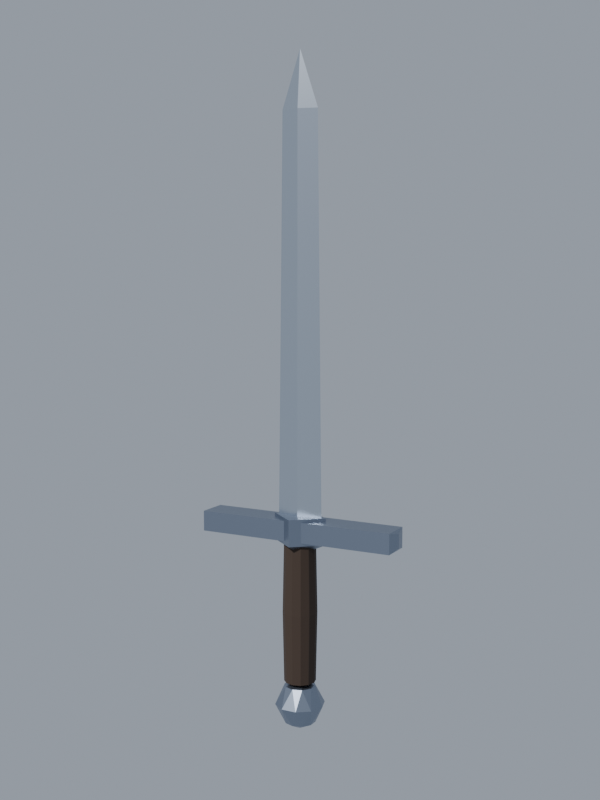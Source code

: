 # Source: epee_p1.blend  (saved by Blender 5.2.45; exported with 4.5.12 LTS)
import bpy
from mathutils import Matrix  # noqa: F401  (used for matrix-valued properties, if any)

bpy.ops.wm.read_factory_settings(use_empty=True)
scene = bpy.context.scene
scene.name = 'Scene'

# ---- materials (node trees are filled in below, after node groups)
mat_epee_lame = bpy.data.materials.new('Epee_Lame')
mat_epee_lame.use_backface_culling = True
mat_epee_garde = bpy.data.materials.new('Epee_Garde')
mat_epee_garde.use_backface_culling = True
mat_epee_poignee = bpy.data.materials.new('Epee_Poignee')
mat_epee_poignee.use_backface_culling = True

# ---- material node trees
mat_epee_lame.use_nodes = True; mat_epee_lame.node_tree.nodes.clear()
_N = mat_epee_lame.node_tree.nodes; _L = mat_epee_lame.node_tree.links
n0 = _N.new('ShaderNodeBsdfPrincipled'); n0.name = 'Principled BSDF'; n0.location = (-200, 100)
n0.inputs[0].default_value = (0.6724, 0.7305, 0.807, 1.0)
n0.inputs[1].default_value = 1.0
n0.inputs[2].default_value = 0.25
n0.inputs[10].default_value = 0.005
n1 = _N.new('ShaderNodeOutputMaterial'); n1.name = 'Material Output'; n1.location = (200, 100)
_L.new(n0.outputs[0], n1.inputs[0])
n1.is_active_output = True
mat_epee_garde.use_nodes = True; mat_epee_garde.node_tree.nodes.clear()
_N = mat_epee_garde.node_tree.nodes; _L = mat_epee_garde.node_tree.links
n0 = _N.new('ShaderNodeBsdfPrincipled'); n0.name = 'Principled BSDF'; n0.location = (-200, 100)
n0.inputs[0].default_value = (0.305, 0.3515, 0.4342, 1.0)
n0.inputs[1].default_value = 1.0
n0.inputs[2].default_value = 0.4
n0.inputs[10].default_value = 0.005
n1 = _N.new('ShaderNodeOutputMaterial'); n1.name = 'Material Output'; n1.location = (200, 100)
_L.new(n0.outputs[0], n1.inputs[0])
n1.is_active_output = True
mat_epee_poignee.use_nodes = True; mat_epee_poignee.node_tree.nodes.clear()
_N = mat_epee_poignee.node_tree.nodes; _L = mat_epee_poignee.node_tree.links
n0 = _N.new('ShaderNodeBsdfPrincipled'); n0.name = 'Principled BSDF'; n0.location = (-200, 100)
n0.inputs[0].default_value = (0.04231, 0.02519, 0.016, 1.0)
n0.inputs[2].default_value = 0.85
n0.inputs[10].default_value = 0.005
n1 = _N.new('ShaderNodeOutputMaterial'); n1.name = 'Material Output'; n1.location = (200, 100)
_L.new(n0.outputs[0], n1.inputs[0])
n1.is_active_output = True

# ---- world
world_ciel = bpy.data.worlds.new('Ciel'); scene.world = world_ciel
world_ciel.use_nodes = True; world_ciel.node_tree.nodes.clear()
_N = world_ciel.node_tree.nodes; _L = world_ciel.node_tree.links
n0 = _N.new('ShaderNodeBackground'); n0.name = 'Background'; n0.location = (-200, 100)
n0.inputs[0].default_value = (0.32, 0.36, 0.42, 1.0)
n1 = _N.new('ShaderNodeOutputWorld'); n1.name = 'World Output'; n1.location = (200, 100)
_L.new(n0.outputs[0], n1.inputs[0])
n1.is_active_output = True

# ---- cameras
cam_camera = bpy.data.cameras.new('Camera')

# ---- lights
light_soleil = bpy.data.lights.new('Soleil', 'SUN')
light_soleil.energy = 3.5

# ---- meshes
me_epee_p1_lame = bpy.data.meshes.new('Epee_P1_Lame')
me_epee_p1_lame.from_pydata([(0.15, 0.0, 0.62), (0.0, 0.0375, 0.62), (-0.15, 0.0, 0.62), (0.0, -0.0375, 0.62), (0.12, 0.0, 3.1), (0.0, 0.03187, 3.1), (-0.12, 0.0, 3.1), (0.0, -0.03187, 3.1), (0.0, 0.0, 3.45)], [], [(3, 2, 1), (3, 1, 0), (1, 5, 0), (5, 4, 0), (4, 7, 0), (7, 3, 0), (7, 2, 3), (2, 5, 1), (8, 4, 5), (2, 6, 5), (6, 8, 5), (8, 7, 4), (8, 6, 7), (6, 2, 7)])
_uv = me_epee_p1_lame.uv_layers.new(name='UVMap')
_uv.uv.foreach_set('vector', [0.0, -0.01875, -0.075, 0.0, 0.0, 0.01875, 0.0, -0.01875, 0.0, 0.01875, 0.075, 0.0, 0.0, 0.31, 0.0, 1.55, 0.075, 0.31, 0.0, 1.55, 0.06, 1.55, 0.075, 0.31, 0.06, 1.55, 0.0, 1.55, 0.075, 0.31, 0.0, 1.55, 0.0, 0.31, 0.075, 0.31, 0.0, 1.55, -0.075, 0.31, 0.0, 0.31, -0.075, 0.31, 0.0, 1.55, 0.0, 0.31, 0.0, 1.725, 0.06, 1.55, 0.0, 1.55, -0.075, 0.31, -0.06, 1.55, 0.0, 1.55, -0.06, 1.55, 0.0, 1.725, 0.0, 1.55, 0.0, 1.725, 0.0, 1.55, 0.06, 1.55, 0.0, 1.725, -0.06, 1.55, 0.0, 1.55, -0.06, 1.55, -0.075, 0.31, 0.0, 1.55])
me_epee_p1_lame.materials.append(mat_epee_lame)
me_epee_p1_lame.update()
me_epee_p1_garde = bpy.data.meshes.new('Epee_P1_Garde')
me_epee_p1_garde.from_pydata([(0.65, 0.1, 0.47), (0.65, 0.1, 0.6), (0.65, -0.1, 0.47), (0.65, -0.1, 0.6), (-0.65, 0.1, 0.47), (-0.65, 0.1, 0.6), (-0.65, -0.1, 0.47), (-0.65, -0.1, 0.6), (0.0, -0.15, 0.62), (0.0, -0.15, 0.45), (0.0, 0.15, 0.62), (0.0, 0.15, 0.45), (-0.18, 0.0, 0.62), (-0.18, 0.0, 0.45), (0.18, 0.0, 0.62), (0.18, 0.0, 0.45), (0.67, 0.0, 0.49), (0.67, 0.0, 0.58), (-0.67, 0.0, 0.49), (-0.67, 0.0, 0.58), (0.0, 0.0, 0.37), (0.16, 0.0, -0.6), (0.1294, 0.09405, -0.6), (0.04944, 0.1522, -0.6), (-0.04944, 0.1522, -0.6), (-0.1294, 0.09405, -0.6), (-0.16, 1.959e-17, -0.6), (-0.1294, -0.09405, -0.6), (-0.04944, -0.1522, -0.6), (0.04944, -0.1522, -0.6), (0.1294, -0.09405, -0.6), (0.09553, 0.02955, -0.48), (0.05992, 0.08006, -0.48), (0.001416, 0.09999, -0.48), (-0.05763, 0.08173, -0.48), (-0.09466, 0.03225, -0.48), (-0.09553, -0.02955, -0.48), (-0.05992, -0.08006, -0.48), (-0.001416, -0.09999, -0.48), (0.05763, -0.08173, -0.48), (0.09466, -0.03225, -0.48), (0.09553, 0.02955, -0.72), (0.05992, 0.08006, -0.72), (0.001416, 0.09999, -0.72), (-0.05763, 0.08173, -0.72), (-0.09466, 0.03225, -0.72), (-0.09553, -0.02955, -0.72), (-0.05992, -0.08006, -0.72), (-0.001416, -0.09999, -0.72), (0.05763, -0.08173, -0.72), (0.09466, -0.03225, -0.72), (0.0, 0.0, -0.44), (0.0, 0.0, -0.77)], [], [(3, 17, 1), (17, 16, 0), (17, 0, 1), (0, 4, 5), (0, 5, 1), (5, 7, 3), (5, 3, 1), (2, 16, 17), (2, 17, 3), (7, 6, 2), (7, 2, 3), (16, 2, 0), (2, 6, 4), (2, 4, 0), (4, 18, 19), (4, 19, 5), (19, 7, 5), (19, 18, 6), (19, 6, 7), (6, 18, 4), (11, 13, 12), (11, 12, 10), (12, 8, 14), (12, 14, 10), (14, 15, 11), (14, 11, 10), (15, 20, 11), (20, 13, 11), (13, 9, 8), (13, 8, 12), (8, 9, 15), (8, 15, 14), (9, 20, 15), (9, 13, 20), (30, 50, 21), (50, 41, 21), (41, 22, 21), (22, 31, 21), (31, 40, 21), (40, 30, 21), (29, 49, 30), (49, 50, 30), (40, 39, 30), (39, 29, 30), (49, 52, 50), (52, 41, 50), (52, 42, 41), (42, 22, 41), (42, 23, 22), (23, 32, 22), (32, 31, 22), (51, 40, 31), (32, 51, 31), (51, 39, 40), (39, 38, 29), (38, 28, 29), (28, 48, 29), (48, 49, 29), (48, 52, 49), (51, 38, 39), (46, 45, 52), (45, 44, 52), (44, 43, 52), (43, 42, 52), (48, 47, 52), (47, 46, 52), (43, 23, 42), (33, 32, 23), (43, 24, 23), (24, 33, 23), (33, 51, 32), (33, 34, 51), (34, 35, 51), (35, 36, 51), (36, 37, 51), (37, 38, 51), (37, 28, 38), (27, 47, 28), (47, 48, 28), (37, 27, 28), (47, 27, 46), (27, 26, 46), (26, 45, 46), (26, 25, 45), (25, 44, 45), (25, 24, 44), (24, 43, 44), (24, 34, 33), (25, 34, 24), (25, 35, 34), (25, 26, 35), (26, 36, 35), (26, 27, 36), (27, 37, 36)])
_uv = me_epee_p1_garde.uv_layers.new(name='UVMap')
_uv.uv.foreach_set('vector', [-0.05, 0.3, 0.0, 0.29, 0.05, 0.3, 0.0, 0.29, 0.0, 0.245, 0.05, 0.235, 0.0, 0.29, 0.05, 0.235, 0.05, 0.3, 0.325, 0.235, -0.325, 0.235, -0.325, 0.3, 0.325, 0.235, -0.325, 0.3, 0.325, 0.3, -0.325, 0.05, -0.325, -0.05, 0.325, -0.05, -0.325, 0.05, 0.325, -0.05, 0.325, 0.05, -0.05, 0.235, 0.0, 0.245, 0.0, 0.29, -0.05, 0.235, 0.0, 0.29, -0.05, 0.3, -0.325, 0.3, -0.325, 0.235, 0.325, 0.235, -0.325, 0.3, 0.325, 0.235, 0.325, 0.3, 0.335, 0.0, 0.325, -0.05, 0.325, 0.05, 0.325, -0.05, -0.325, -0.05, -0.325, 0.05, 0.325, -0.05, -0.325, 0.05, 0.325, 0.05, 0.05, 0.235, 0.0, 0.245, 0.0, 0.29, 0.05, 0.235, 0.0, 0.29, 0.05, 0.3, 0.0, 0.29, -0.05, 0.3, 0.05, 0.3, 0.0, 0.29, 0.0, 0.245, -0.05, 0.235, 0.0, 0.29, -0.05, 0.235, -0.05, 0.3, -0.325, -0.05, -0.335, 0.0, -0.325, 0.05, 0.0, 0.225, -0.09, 0.225, -0.09, 0.31, 0.0, 0.225, -0.09, 0.31, 0.0, 0.31, -0.09, 0.0, 0.0, -0.075, 0.09, 0.0, -0.09, 0.0, 0.09, 0.0, 0.0, 0.075, 0.09, 0.31, 0.09, 0.225, 0.0, 0.225, 0.09, 0.31, 0.0, 0.225, 0.0, 0.31, 0.09, 0.0, 0.0, 0.0, 0.0, 0.075, 0.0, 0.0, -0.09, 0.0, 0.0, 0.075, -0.09, 0.225, 0.0, 0.225, 0.0, 0.31, -0.09, 0.225, 0.0, 0.31, -0.09, 0.31, 0.0, 0.31, 0.0, 0.225, 0.09, 0.225, 0.0, 0.31, 0.09, 0.225, 0.09, 0.31, 0.0, -0.075, 0.0, 0.0, 0.09, 0.0, 0.0, -0.075, -0.09, 0.0, 0.0, 0.0, -0.04702, -0.3, -0.01612, -0.36, 0.0, -0.3, -0.01612, -0.36, 0.01478, -0.36, 0.0, -0.3, 0.01478, -0.36, 0.04702, -0.3, 0.0, -0.3, 0.04702, -0.3, 0.01478, -0.24, 0.0, -0.3, 0.01478, -0.24, -0.01612, -0.24, 0.0, -0.3, -0.01612, -0.24, -0.04702, -0.3, 0.0, -0.3, 0.02472, -0.3, 0.02881, -0.36, 0.06472, -0.3, -0.04086, -0.36, -0.01612, -0.36, -0.04702, -0.3, -0.01612, -0.24, -0.04086, -0.24, -0.04702, -0.3, 0.02881, -0.24, 0.02472, -0.3, 0.06472, -0.3, 0.02881, -0.04086, 0.0, 0.0, 0.04733, -0.01612, 0.0, 0.0, 0.04777, 0.01478, 0.04733, -0.01612, 0.0, 0.0, 0.02996, 0.04003, 0.04777, 0.01478, 0.04003, -0.36, 0.04702, -0.3, 0.01478, -0.36, 0.02996, -0.36, 0.02472, -0.3, 0.06472, -0.3, 0.02472, -0.3, 0.02996, -0.24, 0.06472, -0.3, 0.04003, -0.24, 0.01478, -0.24, 0.04702, -0.3, 0.0, 0.0, 0.04733, -0.01612, 0.04777, 0.01478, 0.02996, 0.04003, 0.0, 0.0, 0.04777, 0.01478, 0.0, 0.0, 0.02881, -0.04086, 0.04733, -0.01612, 0.02881, -0.24, -0.0007079, -0.24, 0.02472, -0.3, -0.0007079, -0.24, -0.02472, -0.3, 0.02472, -0.3, -0.02472, -0.3, -0.0007079, -0.36, 0.02472, -0.3, -0.0007079, -0.36, 0.02881, -0.36, 0.02472, -0.3, -0.0007079, -0.04999, 0.0, 0.0, 0.02881, -0.04086, 0.0, 0.0, -0.0007079, -0.04999, 0.02881, -0.04086, -0.04777, -0.01478, -0.04733, 0.01612, 0.0, 0.0, -0.04733, 0.01612, -0.02881, 0.04086, 0.0, 0.0, -0.02881, 0.04086, 0.0007079, 0.04999, 0.0, 0.0, 0.0007079, 0.04999, 0.02996, 0.04003, 0.0, 0.0, -0.0007079, -0.04999, -0.02996, -0.04003, 0.0, 0.0, -0.02996, -0.04003, -0.04777, -0.01478, 0.0, 0.0, 0.0007079, -0.36, 0.02472, -0.3, 0.02996, -0.36, 0.0007079, -0.24, 0.02996, -0.24, 0.02472, -0.3, 0.0007079, -0.36, -0.02472, -0.3, 0.02472, -0.3, -0.02472, -0.3, 0.0007079, -0.24, 0.02472, -0.3, 0.0007079, 0.04999, 0.0, 0.0, 0.02996, 0.04003, 0.0007079, 0.04999, -0.02881, 0.04086, 0.0, 0.0, -0.02881, 0.04086, -0.04733, 0.01612, 0.0, 0.0, -0.04733, 0.01612, -0.04777, -0.01478, 0.0, 0.0, -0.04777, -0.01478, -0.02996, -0.04003, 0.0, 0.0, -0.02996, -0.04003, -0.0007079, -0.04999, 0.0, 0.0, -0.02996, -0.24, -0.02472, -0.3, -0.0007079, -0.24, -0.06472, -0.3, -0.02996, -0.36, -0.02472, -0.3, -0.02996, -0.36, -0.0007079, -0.36, -0.02472, -0.3, -0.02996, -0.24, -0.06472, -0.3, -0.02472, -0.3, -0.04003, -0.36, -0.04702, -0.3, -0.01478, -0.36, -0.04702, -0.3, 9.797e-18, -0.3, -0.01478, -0.36, 9.797e-18, -0.3, 0.01612, -0.36, -0.01478, -0.36, 9.797e-18, -0.3, 0.04702, -0.3, 0.01612, -0.36, 0.04702, -0.3, 0.04086, -0.36, 0.01612, -0.36, -0.06472, -0.3, -0.02472, -0.3, -0.02881, -0.36, -0.02472, -0.3, 0.0007079, -0.36, -0.02881, -0.36, -0.02472, -0.3, -0.02881, -0.24, 0.0007079, -0.24, -0.06472, -0.3, -0.02881, -0.24, -0.02472, -0.3, 0.04702, -0.3, 0.01612, -0.24, 0.04086, -0.24, 0.04702, -0.3, 9.797e-18, -0.3, 0.01612, -0.24, 9.797e-18, -0.3, -0.01478, -0.24, 0.01612, -0.24, 9.797e-18, -0.3, -0.04702, -0.3, -0.01478, -0.24, -0.04702, -0.3, -0.04003, -0.24, -0.01478, -0.24])
me_epee_p1_garde.materials.append(mat_epee_garde)
me_epee_p1_garde.update()
me_epee_p1_poignee = bpy.data.meshes.new('Epee_P1_Poignee')
me_epee_p1_poignee.from_pydata([(0.1012, 0.0, -0.45), (0.08764, 0.0506, -0.45), (0.0506, 0.08764, -0.45), (6.197e-18, 0.1012, -0.45), (-0.0506, 0.08764, -0.45), (-0.08764, 0.0506, -0.45), (-0.1012, 1.239e-17, -0.45), (-0.08764, -0.0506, -0.45), (-0.0506, -0.08764, -0.45), (-1.859e-17, -0.1012, -0.45), (0.0506, -0.08764, -0.45), (0.08764, -0.0506, -0.45), (0.11, 0.0, 0.0), (0.09526, 0.055, 0.0), (0.055, 0.09526, 0.0), (6.736e-18, 0.11, 0.0), (-0.055, 0.09526, 0.0), (-0.09526, 0.055, 0.0), (-0.11, 1.347e-17, 0.0), (-0.09526, -0.055, 0.0), (-0.055, -0.09526, 0.0), (-2.021e-17, -0.11, 0.0), (0.055, -0.09526, 0.0), (0.09526, -0.055, 0.0), (0.1012, 0.0, 0.45), (0.08764, 0.0506, 0.45), (0.0506, 0.08764, 0.45), (6.197e-18, 0.1012, 0.45), (-0.0506, 0.08764, 0.45), (-0.08764, 0.0506, 0.45), (-0.1012, 1.239e-17, 0.45), (-0.08764, -0.0506, 0.45), (-0.0506, -0.08764, 0.45), (-1.859e-17, -0.1012, 0.45), (0.0506, -0.08764, 0.45), (0.08764, -0.0506, 0.45)], [], [(23, 11, 12), (11, 0, 12), (0, 1, 12), (1, 13, 12), (13, 25, 12), (25, 24, 12), (24, 35, 12), (35, 23, 12), (22, 10, 11), (22, 11, 23), (35, 34, 22), (35, 22, 23), (10, 9, 8), (10, 8, 7), (10, 7, 6), (10, 6, 5), (10, 5, 4), (10, 4, 3), (10, 3, 2), (10, 2, 1), (10, 1, 0), (10, 0, 11), (2, 14, 13), (2, 13, 1), (14, 26, 25), (14, 25, 13), (26, 27, 28), (26, 28, 29), (26, 29, 30), (26, 30, 31), (26, 31, 32), (26, 32, 33), (26, 33, 34), (26, 34, 35), (26, 35, 24), (26, 24, 25), (34, 21, 22), (21, 10, 22), (21, 9, 10), (3, 15, 2), (15, 14, 2), (15, 26, 14), (15, 27, 26), (33, 21, 34), (20, 8, 21), (8, 9, 21), (33, 32, 21), (32, 20, 21), (4, 15, 3), (28, 27, 15), (4, 16, 15), (16, 28, 15), (32, 31, 19), (32, 19, 20), (19, 7, 8), (19, 8, 20), (5, 17, 16), (5, 16, 4), (16, 17, 29), (16, 29, 28), (31, 18, 19), (18, 7, 19), (18, 6, 7), (30, 18, 31), (6, 18, 5), (18, 17, 5), (17, 18, 29), (18, 30, 29)])
_uv = me_epee_p1_poignee.uv_layers.new(name='UVMap')
_uv.uv.foreach_set('vector', [-0.0275, 0.0, -0.0253, -0.225, 0.0, 0.0, -0.0253, -0.225, 0.0, -0.225, 0.0, 0.0, 0.0, -0.225, 0.0253, -0.225, 0.0, 0.0, 0.0253, -0.225, 0.0275, 0.0, 0.0, 0.0, 0.0275, 0.0, 0.0253, 0.225, 0.0, 0.0, 0.0253, 0.225, 0.0, 0.225, 0.0, 0.0, 0.0, 0.225, -0.0253, 0.225, 0.0, 0.0, -0.0253, 0.225, -0.0275, 0.0, 0.0, 0.0, -0.04763, 0.0, -0.04382, -0.225, -0.0253, -0.225, -0.04763, 0.0, -0.0253, -0.225, -0.0275, 0.0, -0.0253, 0.225, -0.04382, 0.225, -0.04763, 0.0, -0.0253, 0.225, -0.04763, 0.0, -0.0275, 0.0, 0.0253, -0.04382, -9.295e-18, -0.0506, -0.0253, -0.04382, 0.0253, -0.04382, -0.0253, -0.04382, -0.04382, -0.0253, 0.0253, -0.04382, -0.04382, -0.0253, -0.0506, 6.197e-18, 0.0253, -0.04382, -0.0506, 6.197e-18, -0.04382, 0.0253, 0.0253, -0.04382, -0.04382, 0.0253, -0.0253, 0.04382, 0.0253, -0.04382, -0.0253, 0.04382, 3.098e-18, 0.0506, 0.0253, -0.04382, 3.098e-18, 0.0506, 0.0253, 0.04382, 0.0253, -0.04382, 0.0253, 0.04382, 0.04382, 0.0253, 0.0253, -0.04382, 0.04382, 0.0253, 0.0506, 0.0, 0.0253, -0.04382, 0.0506, 0.0, 0.04382, -0.0253, 0.04382, -0.225, 0.04763, 0.0, 0.0275, 0.0, 0.0253, -0.225, 0.04763, 0.0, 0.04382, -0.225, 0.04763, 0.0, 0.04382, 0.225, 0.0253, 0.225, 0.04763, 0.0, 0.0253, 0.225, 0.0275, 0.0, 0.0253, 0.04382, 3.098e-18, 0.0506, -0.0253, 0.04382, 0.0253, 0.04382, -0.0253, 0.04382, -0.04382, 0.0253, 0.0253, 0.04382, -0.04382, 0.0253, -0.0506, 6.197e-18, 0.0253, 0.04382, -0.0506, 6.197e-18, -0.04382, -0.0253, 0.0253, 0.04382, -0.04382, -0.0253, -0.0253, -0.04382, 0.0253, 0.04382, -0.0253, -0.04382, -9.295e-18, -0.0506, 0.0253, 0.04382, -9.295e-18, -0.0506, 0.0253, -0.04382, 0.0253, 0.04382, 0.0253, -0.04382, 0.04382, -0.0253, 0.0253, 0.04382, 0.04382, -0.0253, 0.0506, 0.0, 0.0253, 0.04382, 0.0506, 0.0, 0.04382, 0.0253, 0.0253, 0.225, -1.01e-17, 0.0, 0.0275, 0.0, -1.01e-17, 0.0, 0.0253, -0.225, 0.0275, 0.0, -1.01e-17, 0.0, -9.295e-18, -0.225, 0.0253, -0.225, 3.098e-18, -0.225, 3.368e-18, 0.0, 0.0253, -0.225, 3.368e-18, 0.0, 0.0275, 0.0, 0.0253, -0.225, 3.368e-18, 0.0, 0.0253, 0.225, 0.0275, 0.0, 3.368e-18, 0.0, 3.098e-18, 0.225, 0.0253, 0.225, -9.295e-18, 0.225, -1.01e-17, 0.0, 0.0253, 0.225, -0.0275, 0.0, -0.0253, -0.225, -1.01e-17, 0.0, -0.0253, -0.225, -9.295e-18, -0.225, -1.01e-17, 0.0, -9.295e-18, 0.225, -0.0253, 0.225, -1.01e-17, 0.0, -0.0253, 0.225, -0.0275, 0.0, -1.01e-17, 0.0, -0.0253, -0.225, 3.368e-18, 0.0, 3.098e-18, -0.225, -0.0253, 0.225, 3.098e-18, 0.225, 3.368e-18, 0.0, -0.0253, -0.225, -0.0275, 0.0, 3.368e-18, 0.0, -0.0275, 0.0, -0.0253, 0.225, 3.368e-18, 0.0, -0.04382, 0.225, -0.0253, 0.225, -0.0275, 0.0, -0.04382, 0.225, -0.0275, 0.0, -0.04763, 0.0, -0.0275, 0.0, -0.0253, -0.225, -0.04382, -0.225, -0.0275, 0.0, -0.04382, -0.225, -0.04763, 0.0, 0.0253, -0.225, 0.0275, 0.0, 0.04763, 0.0, 0.0253, -0.225, 0.04763, 0.0, 0.04382, -0.225, 0.04763, 0.0, 0.0275, 0.0, 0.0253, 0.225, 0.04763, 0.0, 0.0253, 0.225, 0.04382, 0.225, -0.0253, 0.225, 6.736e-18, 0.0, -0.0275, 0.0, 6.736e-18, 0.0, -0.0253, -0.225, -0.0275, 0.0, 6.736e-18, 0.0, 6.197e-18, -0.225, -0.0253, -0.225, 6.197e-18, 0.225, 6.736e-18, 0.0, -0.0253, 0.225, 6.197e-18, -0.225, 6.736e-18, 0.0, 0.0253, -0.225, 6.736e-18, 0.0, 0.0275, 0.0, 0.0253, -0.225, 0.0275, 0.0, 6.736e-18, 0.0, 0.0253, 0.225, 6.736e-18, 0.0, 6.197e-18, 0.225, 0.0253, 0.225])
me_epee_p1_poignee.materials.append(mat_epee_poignee)
me_epee_p1_poignee.update()

# ---- objects
ob_epee_p1_lame = bpy.data.objects.new('Epee_P1_Lame', me_epee_p1_lame)
ob_epee_p1_garde = bpy.data.objects.new('Epee_P1_Garde', me_epee_p1_garde)
ob_epee_p1_poignee = bpy.data.objects.new('Epee_P1_Poignee', me_epee_p1_poignee)
ob_soleil = bpy.data.objects.new('Soleil', light_soleil)
ob_camera = bpy.data.objects.new('Camera', cam_camera)

# ---- transforms, parenting, visibility, modifiers, constraints
ob_epee_p1_lame.location = (0.0, 0.0, 0.0)
ob_epee_p1_garde.location = (0.0, 0.0, 0.0)
ob_epee_p1_poignee.location = (0.0, 0.0, 0.0)
ob_soleil.location = (0.0, 0.0, 0.0)
ob_soleil.rotation_euler = (0.7854, 0.3491, -0.5236)
ob_camera.location = (3.2, -6.0, 2.2)
ob_camera.rotation_euler = (1.446, 3.827e-08, 0.49)

# ---- collection membership
scene.collection.objects.link(ob_epee_p1_lame)
scene.collection.objects.link(ob_epee_p1_garde)
scene.collection.objects.link(ob_epee_p1_poignee)
scene.collection.objects.link(ob_soleil)
scene.collection.objects.link(ob_camera)

# ---- scene / render settings (as saved in the file)
scene.camera = ob_camera
scene.frame_start = 1; scene.frame_end = 250; scene.frame_set(1)
scene.render.engine = 'BLENDER_EEVEE_NEXT'
scene.render.resolution_x = 900
scene.render.resolution_y = 1200
scene.render.bake_bias = 0.0
scene.render.bake_samples = 0
scene.render.compositor_device = 'GPU'
scene.eevee.use_volume_custom_range = False
scene.eevee.fast_gi_thickness_near = 0.1
scene.eevee.fast_gi_thickness_far = 0.0
scene.eevee.ray_tracing_options.screen_trace_thickness = 0.1
bpy.context.view_layer.update()
